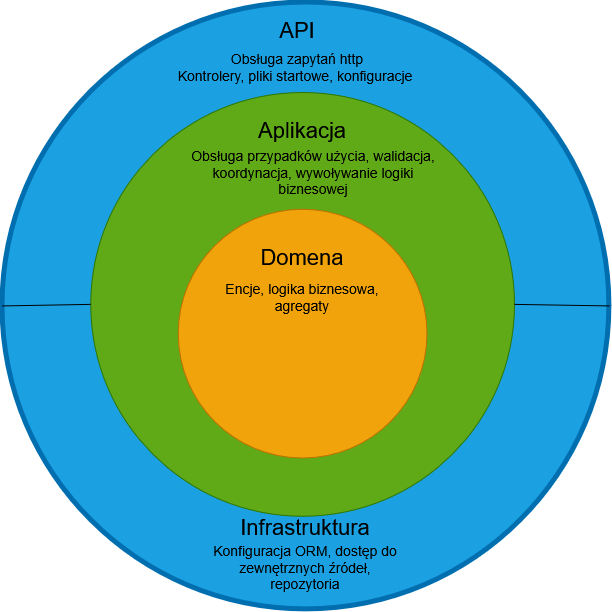

The diagram above was exported from draw.io. Its source (the exported page's mxGraphModel, read from the mxfile embedded in the PNG):
<mxGraphModel dx="760" dy="2017" grid="1" gridSize="10" guides="1" tooltips="1" connect="1" arrows="1" fold="1" page="1" pageScale="1" pageWidth="850" pageHeight="1100" math="0" shadow="0" adaptiveColors="auto">
  <root>
    <mxCell id="0" />
    <mxCell id="1" parent="0" />
    <mxCell id="Lw6jGTmVb0_QojLbq0iK-1" value="" style="ellipse;whiteSpace=wrap;html=1;aspect=fixed;fillColor=#1ba1e2;fontColor=#ffffff;strokeColor=#006EAF;strokeWidth=5;" vertex="1" parent="1">
      <mxGeometry x="972" y="-910.0000000000001" width="606.87" height="606.87" as="geometry" />
    </mxCell>
    <mxCell id="Lw6jGTmVb0_QojLbq0iK-2" value="" style="ellipse;whiteSpace=wrap;html=1;aspect=fixed;fillColor=#60a917;fontColor=#ffffff;strokeColor=#2D7600;" vertex="1" parent="1">
      <mxGeometry x="1060.13" y="-820.0000000000001" width="423.75" height="423.75" as="geometry" />
    </mxCell>
    <mxCell id="Lw6jGTmVb0_QojLbq0iK-3" value="" style="ellipse;whiteSpace=wrap;html=1;aspect=fixed;fillColor=#f0a30a;fontColor=#000000;strokeColor=#BD7000;" vertex="1" parent="1">
      <mxGeometry x="1147.63" y="-703.1300000000001" width="248.75" height="248.75" as="geometry" />
    </mxCell>
    <mxCell id="Lw6jGTmVb0_QojLbq0iK-4" value="&lt;font style=&quot;font-size: 22px;&quot;&gt;API&lt;/font&gt;" style="text;html=1;whiteSpace=wrap;strokeColor=none;fillColor=none;align=center;verticalAlign=middle;rounded=0;" vertex="1" parent="1">
      <mxGeometry x="1192" y="-910.0000000000001" width="150" height="56.87" as="geometry" />
    </mxCell>
    <mxCell id="Lw6jGTmVb0_QojLbq0iK-8" value="&lt;font style=&quot;font-size: 22px;&quot;&gt;Aplikacja&lt;/font&gt;" style="text;html=1;whiteSpace=wrap;strokeColor=none;fillColor=none;align=center;verticalAlign=middle;rounded=0;" vertex="1" parent="1">
      <mxGeometry x="1197.01" y="-810.0000000000001" width="150" height="56.87" as="geometry" />
    </mxCell>
    <mxCell id="Lw6jGTmVb0_QojLbq0iK-9" value="&lt;font style=&quot;font-size: 22px;&quot;&gt;Domena&lt;/font&gt;" style="text;html=1;whiteSpace=wrap;strokeColor=none;fillColor=none;align=center;verticalAlign=middle;rounded=0;" vertex="1" parent="1">
      <mxGeometry x="1197.01" y="-683.1300000000001" width="150" height="56.87" as="geometry" />
    </mxCell>
    <mxCell id="Lw6jGTmVb0_QojLbq0iK-10" value="&lt;div&gt;&lt;font style=&quot;font-size: 14px;&quot;&gt;Obsługa zapytań http&lt;/font&gt;&lt;/div&gt;&lt;div&gt;&lt;font style=&quot;font-size: 14px;&quot;&gt;Kontrolery, pliki startowe, konfiguracje&amp;nbsp;&lt;/font&gt;&lt;/div&gt;" style="text;html=1;whiteSpace=wrap;strokeColor=none;fillColor=none;align=center;verticalAlign=middle;rounded=0;" vertex="1" parent="1">
      <mxGeometry x="1132" y="-863.1300000000001" width="270" height="36.87" as="geometry" />
    </mxCell>
    <mxCell id="Lw6jGTmVb0_QojLbq0iK-13" value="&lt;div&gt;&lt;font style=&quot;font-size: 14px;&quot;&gt;Obsługa przypadków użycia, walidacja, koordynacja, wywoływanie logiki biznesowej&lt;/font&gt;&lt;/div&gt;" style="text;html=1;whiteSpace=wrap;strokeColor=none;fillColor=none;align=center;verticalAlign=middle;rounded=0;" vertex="1" parent="1">
      <mxGeometry x="1147.63" y="-753.1300000000001" width="270" height="26.87" as="geometry" />
    </mxCell>
    <mxCell id="Lw6jGTmVb0_QojLbq0iK-15" value="" style="endArrow=none;html=1;rounded=0;exitX=0;exitY=0.5;exitDx=0;exitDy=0;entryX=0;entryY=0.5;entryDx=0;entryDy=0;" edge="1" parent="1" source="Lw6jGTmVb0_QojLbq0iK-1" target="Lw6jGTmVb0_QojLbq0iK-2">
      <mxGeometry width="50" height="50" relative="1" as="geometry">
        <mxPoint x="1152" y="-603.1300000000001" as="sourcePoint" />
        <mxPoint x="1202" y="-653.1300000000001" as="targetPoint" />
      </mxGeometry>
    </mxCell>
    <mxCell id="Lw6jGTmVb0_QojLbq0iK-16" value="" style="endArrow=none;html=1;rounded=0;exitX=1;exitY=0.5;exitDx=0;exitDy=0;entryX=1;entryY=0.5;entryDx=0;entryDy=0;" edge="1" parent="1" source="Lw6jGTmVb0_QojLbq0iK-2" target="Lw6jGTmVb0_QojLbq0iK-1">
      <mxGeometry width="50" height="50" relative="1" as="geometry">
        <mxPoint x="1312" y="-623.1300000000001" as="sourcePoint" />
        <mxPoint x="1362" y="-673.1300000000001" as="targetPoint" />
      </mxGeometry>
    </mxCell>
    <mxCell id="Lw6jGTmVb0_QojLbq0iK-18" value="&lt;div&gt;&lt;font style=&quot;font-size: 14px;&quot;&gt;Encje, logika biznesowa, agregaty&lt;/font&gt;&lt;/div&gt;&lt;div&gt;&amp;nbsp;&lt;/div&gt;" style="text;html=1;whiteSpace=wrap;strokeColor=none;fillColor=none;align=center;verticalAlign=middle;rounded=0;" vertex="1" parent="1">
      <mxGeometry x="1172.01" y="-629.69" width="200" height="43.13" as="geometry" />
    </mxCell>
    <mxCell id="Lw6jGTmVb0_QojLbq0iK-19" value="&lt;font style=&quot;font-size: 22px;&quot;&gt;Infrastruktura&lt;/font&gt;" style="text;html=1;whiteSpace=wrap;strokeColor=none;fillColor=none;align=center;verticalAlign=middle;rounded=0;" vertex="1" parent="1">
      <mxGeometry x="1200.43" y="-413.1300000000001" width="150" height="56.87" as="geometry" />
    </mxCell>
    <mxCell id="Lw6jGTmVb0_QojLbq0iK-20" value="&lt;div&gt;&lt;font style=&quot;font-size: 14px;&quot;&gt;Konfiguracja ORM, dostęp do&lt;/font&gt;&lt;/div&gt;&lt;div&gt;&lt;font style=&quot;font-size: 14px;&quot;&gt;zewnętrznych źródeł,&lt;/font&gt;&lt;/div&gt;&lt;div&gt;&lt;font style=&quot;font-size: 14px;&quot;&gt;repozytoria&lt;/font&gt;&lt;/div&gt;" style="text;html=1;whiteSpace=wrap;strokeColor=none;fillColor=none;align=center;verticalAlign=middle;rounded=0;" vertex="1" parent="1">
      <mxGeometry x="1140.43" y="-363.1300000000001" width="270" height="36.87" as="geometry" />
    </mxCell>
  </root>
</mxGraphModel>